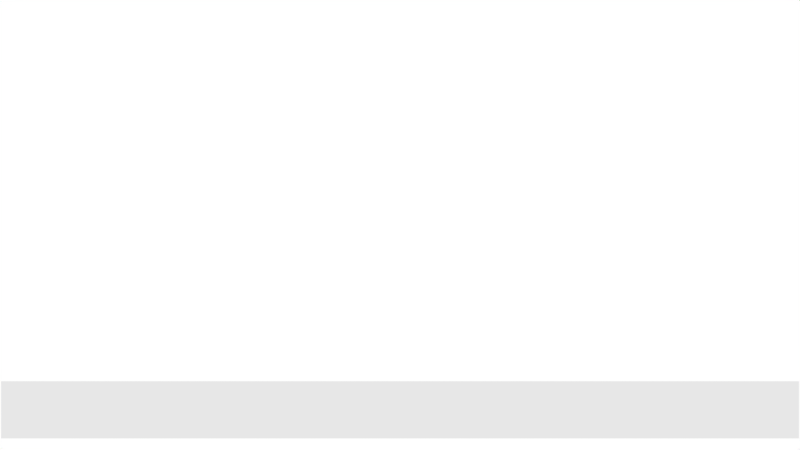 # Source: marcos.blend  (saved by Blender 2.78.0; exported with 4.5.12 LTS)
import bpy
from mathutils import Matrix  # noqa: F401  (used for matrix-valued properties, if any)

bpy.ops.wm.read_factory_settings(use_empty=True)
scene = bpy.context.scene
scene.name = 'Scene'

# ---- collections
col_collection_1 = bpy.data.collections.new('Collection 1'); scene.collection.children.link(col_collection_1)

# ---- world
world_world = bpy.data.worlds.new('World'); scene.world = world_world
world_world.color = (1.0, 1.0, 1.0)
world_world.use_sun_shadow = False
world_world.sun_shadow_jitter_overblur = 0.0
world_world.cycles.sampling_method = 'MANUAL'

# ---- cameras
cam_camera_001 = bpy.data.cameras.new('Camera.001')
cam_camera_001.clip_end = 100.0
cam_camera_001.lens = 35.0
cam_camera_001.sensor_width = 32.0
cam_camera_001.sensor_height = 18.0
cam_camera_001.display_size = 2.0
cam_camera_001.dof.focus_distance = 0.0
cam_camera_001.dof.aperture_fstop = 128.0
cam_camera_001.dof.aperture_blades = 6

# ---- meshes
me_plane_001 = bpy.data.meshes.new('Plane.001')
me_plane_001.from_pydata([(-1.0, -1.0, 0.0), (1.0, -1.0, 0.0), (-1.0, 1.0, 0.0), (1.0, 1.0, 0.0)], [], [(0, 1, 3, 2)])
me_plane_001.use_remesh_preserve_volume = False
me_plane_001.use_remesh_preserve_attributes = False
me_plane_001.use_mirror_vertex_groups = False
me_plane_001.update()

# ---- objects
ob_plane = bpy.data.objects.new('Plane', me_plane_001)
ob_camera = bpy.data.objects.new('Camera', cam_camera_001)

# ---- transforms, parenting, visibility, modifiers, constraints
ob_plane.location = (0.0, -4.503, 0.0)
ob_plane.scale = (9.722, 0.6963, 1.0)
ob_plane.lineart.crease_threshold = 0.0
ob_camera.location = (0.0, 0.0, 21.32)
ob_camera.lineart.crease_threshold = 0.0

# ---- collection membership
col_collection_1.objects.link(ob_plane)
col_collection_1.objects.link(ob_camera)

# ---- scene / render settings (as saved in the file)
scene.camera = ob_camera
scene.frame_start = 0; scene.frame_end = 124693; scene.frame_set(131)
scene.render.engine = 'BLENDER_EEVEE_NEXT'
scene.render.image_settings.compression = 100
scene.render.resolution_x = 1280
scene.render.resolution_y = 720
scene.render.fps = 3
scene.render.fps_base = 0.1001
scene.render.dither_intensity = 0.0
scene.cycles.use_denoising = False
scene.cycles.samples = 128
scene.cycles.sampling_pattern = 'TABULATED_SOBOL'
scene.cycles.light_sampling_threshold = 0.0
scene.cycles.use_adaptive_sampling = False
scene.cycles.use_light_tree = False
scene.cycles.blur_glossy = 0.0
scene.cycles.sample_clamp_indirect = 0.0
scene.view_settings.view_transform = 'Standard'
bpy.context.view_layer.update()
